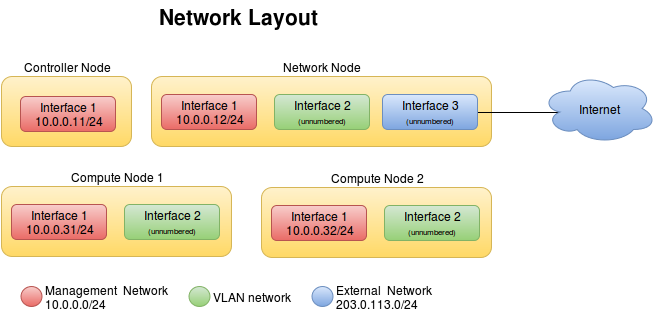

The diagram above was exported from draw.io. Its source (the exported page's mxGraphModel, read from the mxfile embedded in the PNG):
<mxGraphModel dx="1194" dy="665" grid="1" gridSize="10" guides="1" tooltips="1" connect="1" arrows="1" fold="1" page="1" pageScale="1" pageWidth="826" pageHeight="1169" background="#ffffff" math="0">
  <root>
    <mxCell id="0" />
    <mxCell id="1" parent="0" />
    <mxCell id="2" value="Controller Node&lt;br&gt;" style="rounded=1;whiteSpace=wrap;html=1;labelPosition=center;verticalLabelPosition=top;align=center;verticalAlign=bottom;plain-yellow" parent="1" vertex="1">
      <mxGeometry x="90" y="110" width="130" height="70" as="geometry" />
    </mxCell>
    <mxCell id="3" value="Interface 1&lt;br&gt;10.0.0.11/24&lt;br&gt;" style="rounded=1;whiteSpace=wrap;html=1;plain-red" parent="1" vertex="1">
      <mxGeometry x="109" y="130" width="95" height="35" as="geometry" />
    </mxCell>
    <mxCell id="4" value="Network Node&lt;br&gt;" style="rounded=1;whiteSpace=wrap;html=1;labelPosition=center;verticalLabelPosition=top;align=center;verticalAlign=bottom;plain-yellow" parent="1" vertex="1">
      <mxGeometry x="240" y="110" width="340" height="70" as="geometry" />
    </mxCell>
    <mxCell id="6" value="Interface 1&lt;br&gt;10.0.0.12/24&lt;br&gt;" style="rounded=1;whiteSpace=wrap;html=1;plain-red" parent="1" vertex="1">
      <mxGeometry x="250" y="128" width="95" height="35" as="geometry" />
    </mxCell>
    <mxCell id="7" value="Interface 2&lt;br&gt;&lt;font style=&quot;font-size: 8px&quot;&gt;(unnumbered)&lt;/font&gt;&lt;br&gt;" style="rounded=1;whiteSpace=wrap;html=1;plain-green" parent="1" vertex="1">
      <mxGeometry x="363" y="128" width="95" height="35" as="geometry" />
    </mxCell>
    <mxCell id="23" style="edgeStyle=orthogonalEdgeStyle;rounded=0;html=1;exitX=1;exitY=0.5;entryX=0.16;entryY=0.55;entryPerimeter=0;jettySize=auto;orthogonalLoop=1;endArrow=none;endFill=0;" parent="1" source="8" target="9" edge="1">
      <mxGeometry relative="1" as="geometry" />
    </mxCell>
    <mxCell id="8" value="Interface 3&lt;br&gt;&lt;font style=&quot;font-size: 8px&quot;&gt;(unnumbered)&lt;/font&gt;&lt;br&gt;" style="rounded=1;whiteSpace=wrap;html=1;plain-blue" parent="1" vertex="1">
      <mxGeometry x="471" y="128" width="95" height="35" as="geometry" />
    </mxCell>
    <mxCell id="9" value="Internet" style="ellipse;shape=cloud;whiteSpace=wrap;html=1;plain-blue" parent="1" vertex="1">
      <mxGeometry x="630" y="107" width="115" height="70" as="geometry" />
    </mxCell>
    <mxCell id="10" value="Compute Node 1&lt;br&gt;" style="rounded=1;whiteSpace=wrap;html=1;labelPosition=center;verticalLabelPosition=top;align=center;verticalAlign=bottom;plain-yellow" parent="1" vertex="1">
      <mxGeometry x="90" y="220" width="230" height="70" as="geometry" />
    </mxCell>
    <mxCell id="11" value="Interface 1&lt;br&gt;10.0.0.31/24&lt;br&gt;" style="rounded=1;whiteSpace=wrap;html=1;plain-red" parent="1" vertex="1">
      <mxGeometry x="100" y="238" width="95" height="35" as="geometry" />
    </mxCell>
    <mxCell id="12" value="Interface 2&lt;br&gt;&lt;font style=&quot;font-size: 8px&quot;&gt;(unnumbered)&lt;/font&gt;&lt;br&gt;" style="rounded=1;whiteSpace=wrap;html=1;plain-green" parent="1" vertex="1">
      <mxGeometry x="213" y="238" width="95" height="35" as="geometry" />
    </mxCell>
    <mxCell id="14" value="Compute Node 2&lt;br&gt;" style="rounded=1;whiteSpace=wrap;html=1;labelPosition=center;verticalLabelPosition=top;align=center;verticalAlign=bottom;plain-yellow" parent="1" vertex="1">
      <mxGeometry x="350" y="221" width="230" height="70" as="geometry" />
    </mxCell>
    <mxCell id="15" value="Interface 1&lt;br&gt;10.0.0.32/24&lt;br&gt;" style="rounded=1;whiteSpace=wrap;html=1;plain-red" parent="1" vertex="1">
      <mxGeometry x="360" y="239" width="95" height="35" as="geometry" />
    </mxCell>
    <mxCell id="16" value="Interface 2&lt;br&gt;&lt;font style=&quot;font-size: 8px&quot;&gt;(unnumbered)&lt;/font&gt;&lt;br&gt;" style="rounded=1;whiteSpace=wrap;html=1;plain-green" parent="1" vertex="1">
      <mxGeometry x="473" y="239" width="95" height="35" as="geometry" />
    </mxCell>
    <mxCell id="17" value="Management&amp;nbsp; Network&lt;br&gt;10.0.0.0/24&lt;br&gt;" style="ellipse;html=1;labelPosition=right;verticalLabelPosition=middle;align=left;verticalAlign=middle;plain-red" parent="1" vertex="1">
      <mxGeometry x="109" y="320" width="21" height="20" as="geometry" />
    </mxCell>
    <mxCell id="18" value="VLAN network&lt;br&gt;" style="ellipse;html=1;labelPosition=right;verticalLabelPosition=middle;align=left;verticalAlign=middle;plain-green" parent="1" vertex="1">
      <mxGeometry x="277" y="320" width="21" height="20" as="geometry" />
    </mxCell>
    <mxCell id="21" value="External&amp;nbsp; Network&lt;br&gt;203.0.113.0/24&lt;br&gt;" style="ellipse;html=1;labelPosition=right;verticalLabelPosition=middle;align=left;verticalAlign=middle;plain-blue" parent="1" vertex="1">
      <mxGeometry x="400" y="320" width="21" height="20" as="geometry" />
    </mxCell>
    <mxCell id="24" value="Network Layout&lt;br&gt;" style="text;html=1;strokeColor=none;fillColor=none;align=center;verticalAlign=middle;whiteSpace=wrap;overflow=hidden;fontSize=21;fontStyle=1" vertex="1" parent="1">
      <mxGeometry x="188" y="35" width="277" height="30" as="geometry" />
    </mxCell>
  </root>
</mxGraphModel>